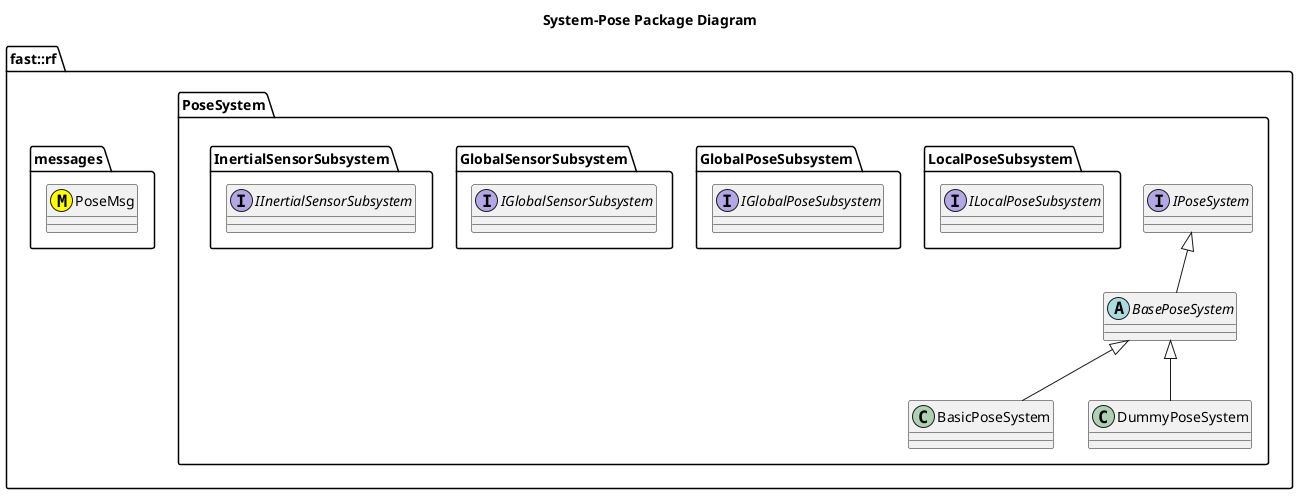

The diagram above was rendered by PlantUML. Its source (embedded in the PNG):
@startuml
title System-Pose Package Diagram

namespace fast::rf {
  namespace messages {
    class PoseMsg <<(M,#FFFF00) >>
  }
  namespace PoseSystem {
    together {
      namespace InertialSensorSubsystem {
        interface IInertialSensorSubsystem

      }
      namespace GlobalSensorSubsystem {
        interface IGlobalSensorSubsystem
      }
      namespace GlobalPoseSubsystem {
        interface IGlobalPoseSubsystem
      }
      namespace LocalPoseSubsystem {
        interface ILocalPoseSubsystem
      }
    }
    interface IPoseSystem {
    }
    abstract BasePoseSystem {
    }
    IPoseSystem <|-- BasePoseSystem
    class BasicPoseSystem {

    }
    BasePoseSystem <|-- BasicPoseSystem
    class DummyPoseSystem {

    }
    BasePoseSystem <|-- DummyPoseSystem
  }
}
@enduml